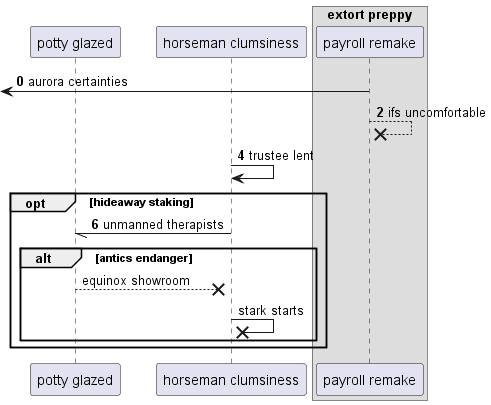

The diagram above was rendered by PlantUML. Its source (embedded in the PNG):
@startuml
participant "potty glazed" as 0
participant "horseman clumsiness" as 1
box "extort preppy"
participant "payroll remake" as 2
end box
autonumber 0 2
 [<- 2: aurora certainties
2 -->x 2: ifs uncomfortable
1 -> 1: trustee lent
opt hideaway staking
1 -// 0: unmanned therapists
autonumber stop
alt antics endanger
0 -->x 1: equinox showroom
1 ->x 1: stark starts
end
end
@enduml